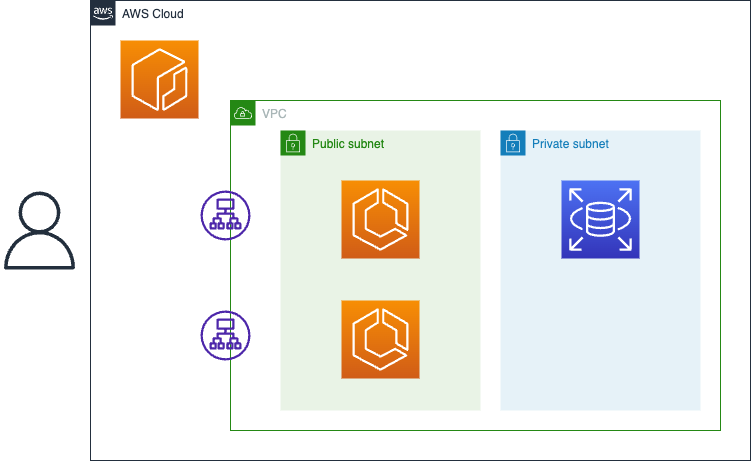

The diagram above was exported from draw.io. Its source (the exported page's mxGraphModel, read from the mxfile embedded in the PNG):
<mxGraphModel dx="1577" dy="538" grid="1" gridSize="10" guides="1" tooltips="1" connect="1" arrows="1" fold="1" page="1" pageScale="1" pageWidth="827" pageHeight="1169" background="#ffffff" math="0" shadow="0">
  <root>
    <mxCell id="0" />
    <mxCell id="1" parent="0" />
    <mxCell id="3" value="" style="sketch=0;outlineConnect=0;fontColor=#232F3E;gradientColor=none;fillColor=#232F3D;strokeColor=none;dashed=0;verticalLabelPosition=bottom;verticalAlign=top;align=center;html=1;fontSize=12;fontStyle=0;aspect=fixed;pointerEvents=1;shape=mxgraph.aws4.user;" parent="1" vertex="1">
      <mxGeometry x="30" y="231" width="78" height="78" as="geometry" />
    </mxCell>
    <mxCell id="4" value="AWS Cloud" style="points=[[0,0],[0.25,0],[0.5,0],[0.75,0],[1,0],[1,0.25],[1,0.5],[1,0.75],[1,1],[0.75,1],[0.5,1],[0.25,1],[0,1],[0,0.75],[0,0.5],[0,0.25]];outlineConnect=0;gradientColor=none;html=1;whiteSpace=wrap;fontSize=12;fontStyle=0;container=1;pointerEvents=0;collapsible=0;recursiveResize=0;shape=mxgraph.aws4.group;grIcon=mxgraph.aws4.group_aws_cloud_alt;strokeColor=#232F3E;fillColor=none;verticalAlign=top;align=left;spacingLeft=30;fontColor=#232F3E;dashed=0;" parent="1" vertex="1">
      <mxGeometry x="120" y="40" width="660" height="460" as="geometry" />
    </mxCell>
    <mxCell id="6" value="" style="sketch=0;points=[[0,0,0],[0.25,0,0],[0.5,0,0],[0.75,0,0],[1,0,0],[0,1,0],[0.25,1,0],[0.5,1,0],[0.75,1,0],[1,1,0],[0,0.25,0],[0,0.5,0],[0,0.75,0],[1,0.25,0],[1,0.5,0],[1,0.75,0]];outlineConnect=0;fontColor=#232F3E;gradientColor=#F78E04;gradientDirection=north;fillColor=#D05C17;strokeColor=#ffffff;dashed=0;verticalLabelPosition=bottom;verticalAlign=top;align=center;html=1;fontSize=12;fontStyle=0;aspect=fixed;shape=mxgraph.aws4.resourceIcon;resIcon=mxgraph.aws4.ecr;" parent="4" vertex="1">
      <mxGeometry x="30" y="40" width="78" height="78" as="geometry" />
    </mxCell>
    <mxCell id="8" value="VPC" style="points=[[0,0],[0.25,0],[0.5,0],[0.75,0],[1,0],[1,0.25],[1,0.5],[1,0.75],[1,1],[0.75,1],[0.5,1],[0.25,1],[0,1],[0,0.75],[0,0.5],[0,0.25]];outlineConnect=0;gradientColor=none;html=1;whiteSpace=wrap;fontSize=12;fontStyle=0;container=1;pointerEvents=0;collapsible=0;recursiveResize=0;shape=mxgraph.aws4.group;grIcon=mxgraph.aws4.group_vpc;strokeColor=#248814;fillColor=none;verticalAlign=top;align=left;spacingLeft=30;fontColor=#AAB7B8;dashed=0;" parent="1" vertex="1">
      <mxGeometry x="260" y="140" width="490" height="330" as="geometry" />
    </mxCell>
    <mxCell id="9" value="Private subnet" style="points=[[0,0],[0.25,0],[0.5,0],[0.75,0],[1,0],[1,0.25],[1,0.5],[1,0.75],[1,1],[0.75,1],[0.5,1],[0.25,1],[0,1],[0,0.75],[0,0.5],[0,0.25]];outlineConnect=0;gradientColor=none;html=1;whiteSpace=wrap;fontSize=12;fontStyle=0;container=1;pointerEvents=0;collapsible=0;recursiveResize=0;shape=mxgraph.aws4.group;grIcon=mxgraph.aws4.group_security_group;grStroke=0;strokeColor=#147EBA;fillColor=#E6F2F8;verticalAlign=top;align=left;spacingLeft=30;fontColor=#147EBA;dashed=0;" parent="8" vertex="1">
      <mxGeometry x="270" y="30" width="200" height="280" as="geometry" />
    </mxCell>
    <mxCell id="11" value="" style="sketch=0;points=[[0,0,0],[0.25,0,0],[0.5,0,0],[0.75,0,0],[1,0,0],[0,1,0],[0.25,1,0],[0.5,1,0],[0.75,1,0],[1,1,0],[0,0.25,0],[0,0.5,0],[0,0.75,0],[1,0.25,0],[1,0.5,0],[1,0.75,0]];outlineConnect=0;fontColor=#232F3E;gradientColor=#4D72F3;gradientDirection=north;fillColor=#3334B9;strokeColor=#ffffff;dashed=0;verticalLabelPosition=bottom;verticalAlign=top;align=center;html=1;fontSize=12;fontStyle=0;aspect=fixed;shape=mxgraph.aws4.resourceIcon;resIcon=mxgraph.aws4.rds;" parent="9" vertex="1">
      <mxGeometry x="61" y="50" width="78" height="78" as="geometry" />
    </mxCell>
    <mxCell id="10" value="Public subnet" style="points=[[0,0],[0.25,0],[0.5,0],[0.75,0],[1,0],[1,0.25],[1,0.5],[1,0.75],[1,1],[0.75,1],[0.5,1],[0.25,1],[0,1],[0,0.75],[0,0.5],[0,0.25]];outlineConnect=0;gradientColor=none;html=1;whiteSpace=wrap;fontSize=12;fontStyle=0;container=1;pointerEvents=0;collapsible=0;recursiveResize=0;shape=mxgraph.aws4.group;grIcon=mxgraph.aws4.group_security_group;grStroke=0;strokeColor=#248814;fillColor=#E9F3E6;verticalAlign=top;align=left;spacingLeft=30;fontColor=#248814;dashed=0;" parent="8" vertex="1">
      <mxGeometry x="50" y="30" width="200" height="280" as="geometry" />
    </mxCell>
    <mxCell id="7" value="" style="sketch=0;points=[[0,0,0],[0.25,0,0],[0.5,0,0],[0.75,0,0],[1,0,0],[0,1,0],[0.25,1,0],[0.5,1,0],[0.75,1,0],[1,1,0],[0,0.25,0],[0,0.5,0],[0,0.75,0],[1,0.25,0],[1,0.5,0],[1,0.75,0]];outlineConnect=0;fontColor=#232F3E;gradientColor=#F78E04;gradientDirection=north;fillColor=#D05C17;strokeColor=#ffffff;dashed=0;verticalLabelPosition=bottom;verticalAlign=top;align=center;html=1;fontSize=12;fontStyle=0;aspect=fixed;shape=mxgraph.aws4.resourceIcon;resIcon=mxgraph.aws4.ecs;" parent="10" vertex="1">
      <mxGeometry x="61" y="50" width="78" height="78" as="geometry" />
    </mxCell>
    <mxCell id="13" value="" style="sketch=0;points=[[0,0,0],[0.25,0,0],[0.5,0,0],[0.75,0,0],[1,0,0],[0,1,0],[0.25,1,0],[0.5,1,0],[0.75,1,0],[1,1,0],[0,0.25,0],[0,0.5,0],[0,0.75,0],[1,0.25,0],[1,0.5,0],[1,0.75,0]];outlineConnect=0;fontColor=#232F3E;gradientColor=#F78E04;gradientDirection=north;fillColor=#D05C17;strokeColor=#ffffff;dashed=0;verticalLabelPosition=bottom;verticalAlign=top;align=center;html=1;fontSize=12;fontStyle=0;aspect=fixed;shape=mxgraph.aws4.resourceIcon;resIcon=mxgraph.aws4.ecs;" parent="10" vertex="1">
      <mxGeometry x="61" y="170" width="78" height="78" as="geometry" />
    </mxCell>
    <mxCell id="12" value="" style="sketch=0;outlineConnect=0;fontColor=#232F3E;gradientColor=none;fillColor=#4D27AA;strokeColor=none;dashed=0;verticalLabelPosition=bottom;verticalAlign=top;align=center;html=1;fontSize=12;fontStyle=0;aspect=fixed;pointerEvents=1;shape=mxgraph.aws4.application_load_balancer;" parent="8" vertex="1">
      <mxGeometry x="-30" y="90" width="50" height="50" as="geometry" />
    </mxCell>
    <mxCell id="14" value="" style="sketch=0;outlineConnect=0;fontColor=#232F3E;gradientColor=none;fillColor=#4D27AA;strokeColor=none;dashed=0;verticalLabelPosition=bottom;verticalAlign=top;align=center;html=1;fontSize=12;fontStyle=0;aspect=fixed;pointerEvents=1;shape=mxgraph.aws4.application_load_balancer;" parent="8" vertex="1">
      <mxGeometry x="-30" y="210" width="50" height="50" as="geometry" />
    </mxCell>
  </root>
</mxGraphModel>